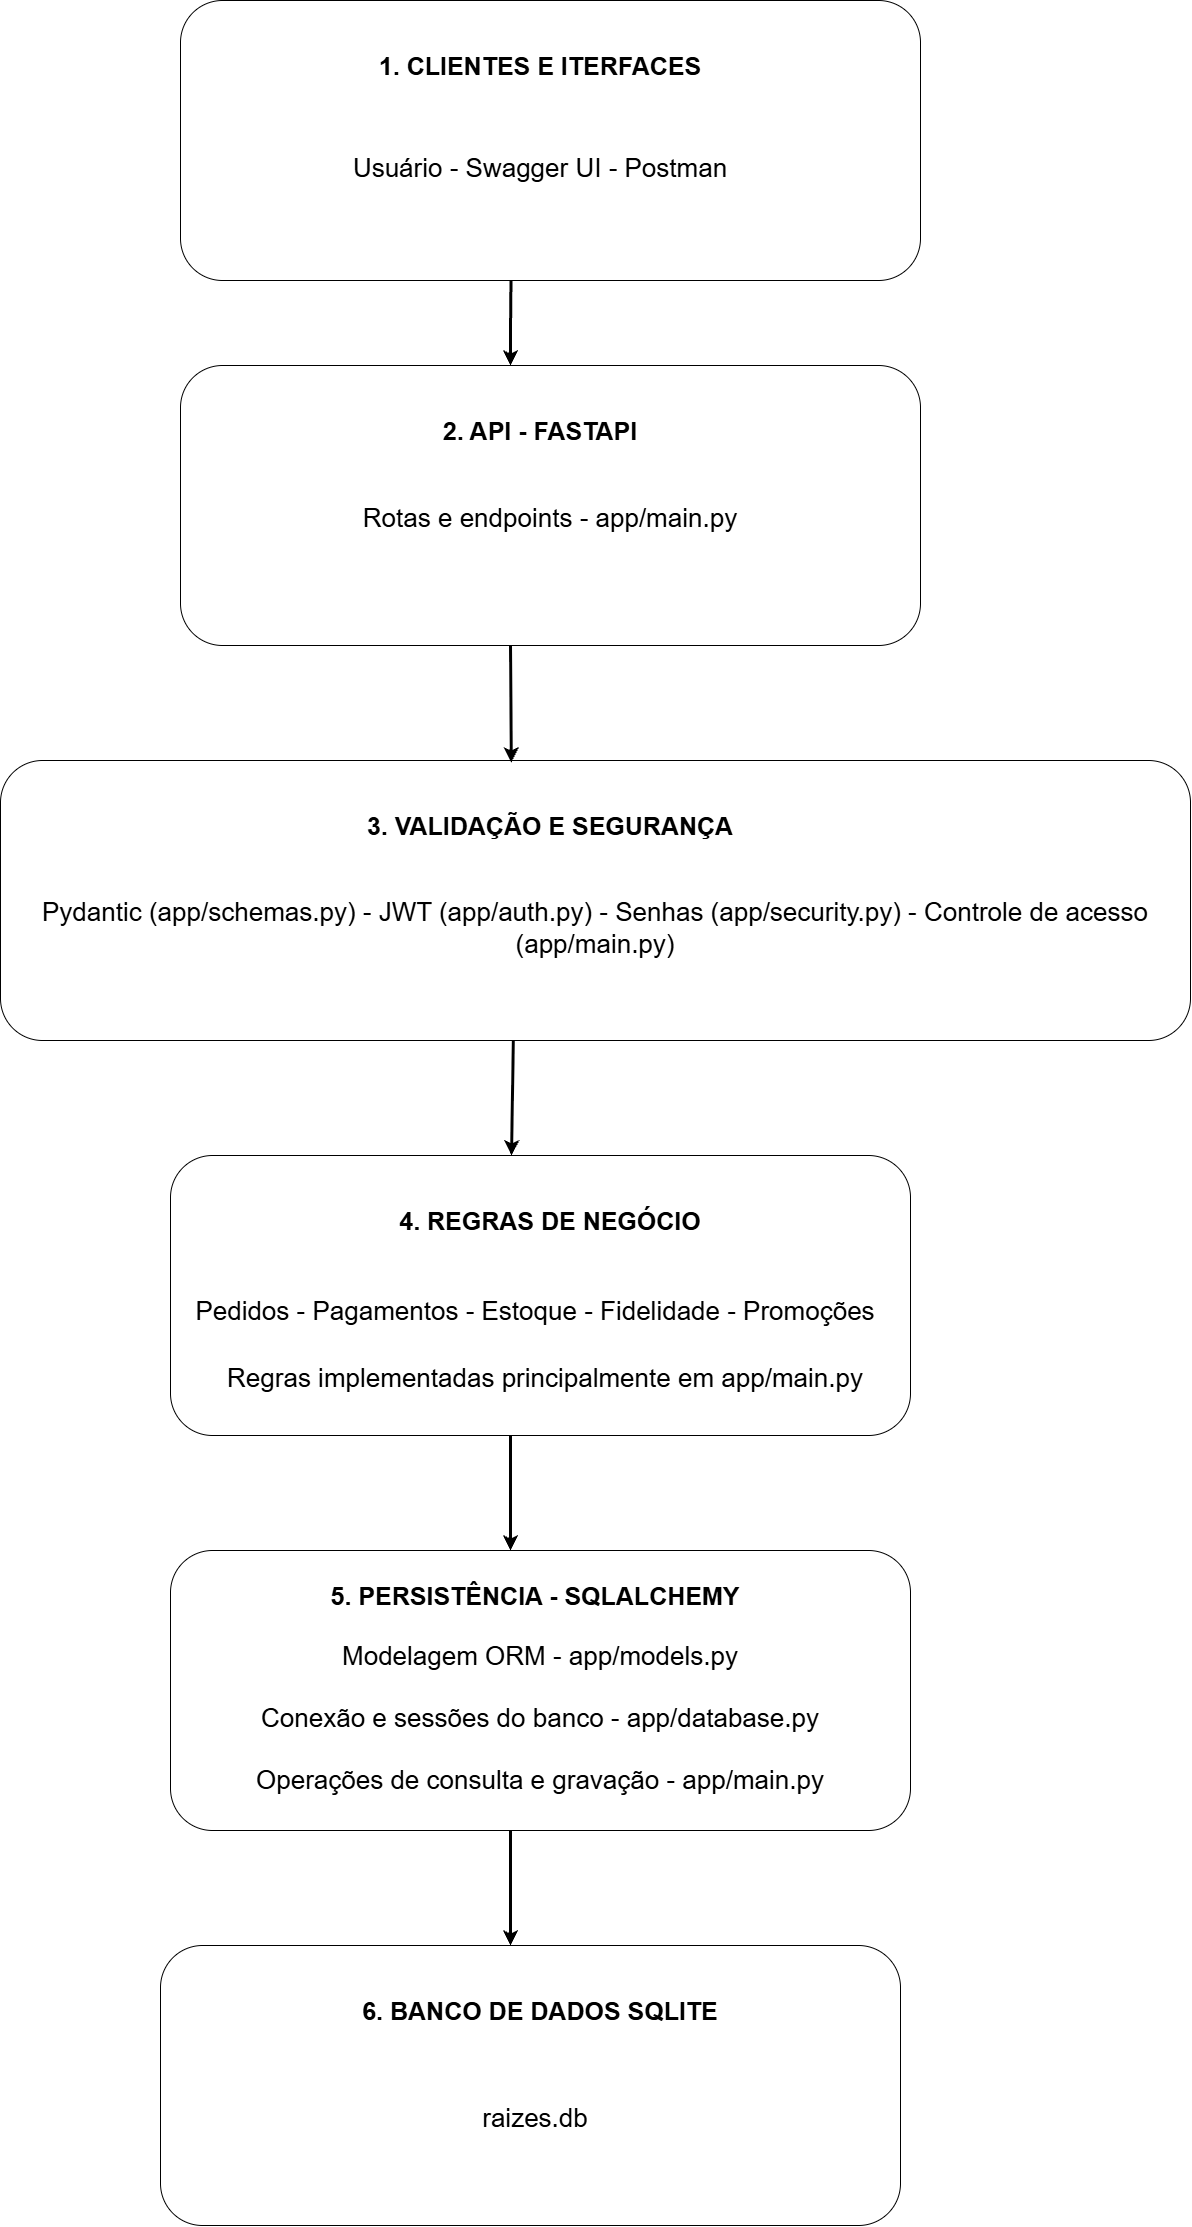

The diagram above was exported from draw.io. Its source (the exported page's mxGraphModel, read from the mxfile embedded in the PNG):
<mxGraphModel dx="2946" dy="1619" grid="1" gridSize="10" guides="1" tooltips="1" connect="1" arrows="1" fold="1" page="1" pageScale="1" pageWidth="1654" pageHeight="1169" math="0" shadow="0">
  <root>
    <mxCell id="0" />
    <mxCell id="1" parent="0" />
    <mxCell id="ZVrp4KXBuQVWSeMvpCL_-1" parent="1" style="rounded=1;whiteSpace=wrap;html=1;roundedPerimeter=1;" value="" vertex="1">
      <mxGeometry height="280" width="740" x="410" y="80" as="geometry" />
    </mxCell>
    <mxCell id="ZVrp4KXBuQVWSeMvpCL_-2" parent="1" style="rounded=1;whiteSpace=wrap;html=1;roundedPerimeter=1;" value="" vertex="1">
      <mxGeometry height="280" width="740" x="410" y="445" as="geometry" />
    </mxCell>
    <mxCell id="ZVrp4KXBuQVWSeMvpCL_-3" parent="1" style="rounded=1;whiteSpace=wrap;html=1;roundedPerimeter=1;" value="" vertex="1">
      <mxGeometry height="280" width="1190" x="230" y="840" as="geometry" />
    </mxCell>
    <mxCell id="ZVrp4KXBuQVWSeMvpCL_-4" parent="1" style="rounded=1;whiteSpace=wrap;html=1;roundedPerimeter=1;" value="" vertex="1">
      <mxGeometry height="280" width="740" x="400" y="1235" as="geometry" />
    </mxCell>
    <mxCell id="ZVrp4KXBuQVWSeMvpCL_-5" parent="1" style="rounded=1;whiteSpace=wrap;html=1;roundedPerimeter=1;" value="" vertex="1">
      <mxGeometry height="280" width="740" x="400" y="1630" as="geometry" />
    </mxCell>
    <mxCell id="ZVrp4KXBuQVWSeMvpCL_-6" parent="1" style="rounded=1;whiteSpace=wrap;html=1;roundedPerimeter=1;" value="" vertex="1">
      <mxGeometry height="280" width="740" x="390" y="2025" as="geometry" />
    </mxCell>
    <mxCell id="ZVrp4KXBuQVWSeMvpCL_-7" parent="1" style="text;html=1;whiteSpace=wrap;strokeColor=none;fillColor=none;align=center;verticalAlign=middle;rounded=0;" value="&lt;b&gt;&lt;font style=&quot;font-size: 25px;&quot;&gt;1. CLIENTES E ITERFACES&lt;/font&gt;&lt;/b&gt;" vertex="1">
      <mxGeometry height="130" width="570" x="485" y="80" as="geometry" />
    </mxCell>
    <mxCell id="ZVrp4KXBuQVWSeMvpCL_-8" parent="1" style="text;html=1;whiteSpace=wrap;strokeColor=none;fillColor=none;align=center;verticalAlign=middle;rounded=0;" value="&lt;font style=&quot;font-size: 26px;&quot;&gt;Usuário - Swagger UI - Postman&lt;/font&gt;" vertex="1">
      <mxGeometry height="155" width="480" x="530" y="170" as="geometry" />
    </mxCell>
    <mxCell id="ZVrp4KXBuQVWSeMvpCL_-12" parent="1" style="text;html=1;whiteSpace=wrap;strokeColor=none;fillColor=none;align=center;verticalAlign=middle;rounded=0;" value="&lt;b&gt;&lt;font style=&quot;font-size: 25px;&quot;&gt;2. API - FASTAPI&lt;/font&gt;&lt;/b&gt;" vertex="1">
      <mxGeometry height="130" width="570" x="485" y="445" as="geometry" />
    </mxCell>
    <mxCell id="ZVrp4KXBuQVWSeMvpCL_-13" parent="1" style="text;html=1;whiteSpace=wrap;strokeColor=none;fillColor=none;align=center;verticalAlign=middle;rounded=0;" value="&lt;span style=&quot;font-size: 26px;&quot;&gt;Rotas e endpoints - app/main.py&lt;/span&gt;" vertex="1">
      <mxGeometry height="155" width="480" x="540" y="520" as="geometry" />
    </mxCell>
    <mxCell id="ZVrp4KXBuQVWSeMvpCL_-14" parent="1" style="text;html=1;whiteSpace=wrap;strokeColor=none;fillColor=none;align=center;verticalAlign=middle;rounded=0;" value="&lt;b&gt;&lt;font style=&quot;font-size: 25px;&quot;&gt;3. VALIDAÇÃO E SEGURANÇA&lt;/font&gt;&lt;/b&gt;" vertex="1">
      <mxGeometry height="130" width="570" x="495" y="840" as="geometry" />
    </mxCell>
    <mxCell id="ZVrp4KXBuQVWSeMvpCL_-15" parent="1" style="text;html=1;whiteSpace=wrap;strokeColor=none;fillColor=none;align=center;verticalAlign=middle;rounded=0;" value="&lt;code&gt;&lt;font style=&quot;font-size: 26px;&quot; face=&quot;Helvetica&quot;&gt;Pydantic (app/schemas.py) - JWT (app/auth.py) - Senhas (app/security.py) - Controle de acesso (app/main.py)&lt;/font&gt;&lt;/code&gt;" vertex="1">
      <mxGeometry height="155" width="1170" x="240" y="930" as="geometry" />
    </mxCell>
    <mxCell id="ZVrp4KXBuQVWSeMvpCL_-16" parent="1" style="text;html=1;whiteSpace=wrap;strokeColor=none;fillColor=none;align=center;verticalAlign=middle;rounded=0;" value="&lt;b&gt;&lt;font style=&quot;font-size: 25px;&quot;&gt;4. REGRAS DE NEGÓCIO&lt;/font&gt;&lt;/b&gt;" vertex="1">
      <mxGeometry height="130" width="570" x="495" y="1235" as="geometry" />
    </mxCell>
    <mxCell id="ZVrp4KXBuQVWSeMvpCL_-17" parent="1" style="text;html=1;whiteSpace=wrap;strokeColor=none;fillColor=none;align=center;verticalAlign=middle;rounded=0;" value="&lt;span style=&quot;font-size: 26px;&quot;&gt;Pedidos - Pagamentos - Estoque - Fidelidade - Promoções&lt;/span&gt;&lt;div&gt;&lt;br&gt;&lt;/div&gt;" vertex="1">
      <mxGeometry height="155" width="730" x="400" y="1320" as="geometry" />
    </mxCell>
    <mxCell id="ZVrp4KXBuQVWSeMvpCL_-18" parent="1" style="text;html=1;whiteSpace=wrap;strokeColor=none;fillColor=none;align=center;verticalAlign=middle;rounded=0;" value="&lt;b&gt;&lt;font style=&quot;font-size: 25px;&quot;&gt;5. PERSISTÊNCIA - SQLALCHEMY&lt;/font&gt;&lt;/b&gt;" vertex="1">
      <mxGeometry height="130" width="570" x="480" y="1610" as="geometry" />
    </mxCell>
    <mxCell id="ZVrp4KXBuQVWSeMvpCL_-19" parent="1" style="text;html=1;whiteSpace=wrap;strokeColor=none;fillColor=none;align=center;verticalAlign=middle;rounded=0;" value="&lt;span style=&quot;font-size: 26px;&quot;&gt;Modelagem ORM - app/models.py&lt;/span&gt;&lt;div&gt;&lt;span style=&quot;font-size: 26px;&quot;&gt;&lt;br&gt;&lt;/span&gt;&lt;/div&gt;&lt;div&gt;&lt;span style=&quot;font-size: 26px;&quot;&gt;Conexão e sessões do banco - app/database.py&lt;/span&gt;&lt;/div&gt;&lt;div&gt;&lt;span style=&quot;font-size: 26px;&quot;&gt;&lt;br&gt;&lt;/span&gt;&lt;/div&gt;&lt;div&gt;&lt;span style=&quot;font-size: 26px;&quot;&gt;Operações de consulta e gravação - app/main.py&lt;/span&gt;&lt;/div&gt;" vertex="1">
      <mxGeometry height="155" width="660" x="440" y="1720" as="geometry" />
    </mxCell>
    <mxCell id="ZVrp4KXBuQVWSeMvpCL_-20" parent="1" style="text;html=1;whiteSpace=wrap;strokeColor=none;fillColor=none;align=center;verticalAlign=middle;rounded=0;" value="&lt;b&gt;&lt;font style=&quot;font-size: 25px;&quot;&gt;6. BANCO DE DADOS SQLITE&lt;/font&gt;&lt;/b&gt;" vertex="1">
      <mxGeometry height="130" width="570" x="485" y="2025" as="geometry" />
    </mxCell>
    <mxCell id="ZVrp4KXBuQVWSeMvpCL_-21" parent="1" style="text;html=1;whiteSpace=wrap;strokeColor=none;fillColor=none;align=center;verticalAlign=middle;rounded=0;" value="&lt;span style=&quot;font-size: 26px;&quot;&gt;raizes.db&lt;/span&gt;" vertex="1">
      <mxGeometry height="155" width="560" x="485" y="2120" as="geometry" />
    </mxCell>
    <mxCell id="ZVrp4KXBuQVWSeMvpCL_-23" edge="1" parent="1" style="endArrow=classic;html=1;rounded=0;defaultLabelBackgroundColor=page;labelPadding=0 4;exitX=0.487;exitY=1.006;exitDx=0;exitDy=0;entryX=0.5;entryY=0;entryDx=0;entryDy=0;strokeWidth=3;" value="">
      <mxGeometry height="50" relative="1" width="50" x="0.0117" as="geometry">
        <Array as="points">
          <mxPoint x="740" y="410" />
        </Array>
        <mxPoint x="740.4940711462455" y="359.9999999999998" as="sourcePoint" />
        <mxPoint x="740" y="445" as="targetPoint" />
      </mxGeometry>
    </mxCell>
    <mxCell id="ZVrp4KXBuQVWSeMvpCL_-24" edge="1" parent="1" style="endArrow=classic;html=1;rounded=0;defaultLabelBackgroundColor=page;labelPadding=0 4;exitX=0.484;exitY=1.007;exitDx=0;exitDy=0;strokeWidth=3;entryX=0.481;entryY=0.015;entryDx=0;entryDy=0;entryPerimeter=0;" value="">
      <mxGeometry height="50" relative="1" width="50" as="geometry">
        <mxPoint x="740.0034714003942" y="725.0000000000002" as="sourcePoint" />
        <mxPoint x="740.85" y="841.95" as="targetPoint" />
      </mxGeometry>
    </mxCell>
    <mxCell id="Lwq714sD8kfwPYkgD7ip-1" edge="1" parent="1" source="ZVrp4KXBuQVWSeMvpCL_-3" style="endArrow=classic;html=1;rounded=0;defaultLabelBackgroundColor=page;labelPadding=0 4;exitX=0.43;exitY=1.007;exitDx=0;exitDy=0;strokeWidth=3;entryX=0.481;entryY=0.015;entryDx=0;entryDy=0;entryPerimeter=0;" value="">
      <mxGeometry height="50" relative="1" width="50" as="geometry">
        <mxPoint x="740" y="1118" as="sourcePoint" />
        <mxPoint x="741" y="1235" as="targetPoint" />
      </mxGeometry>
    </mxCell>
    <mxCell id="Lwq714sD8kfwPYkgD7ip-2" edge="1" parent="1" style="endArrow=classic;html=1;rounded=0;defaultLabelBackgroundColor=page;labelPadding=0 4;exitX=0.447;exitY=1;exitDx=0;exitDy=0;strokeWidth=3;entryX=0.481;entryY=0.015;entryDx=0;entryDy=0;entryPerimeter=0;" value="">
      <mxGeometry height="50" relative="1" width="50" as="geometry">
        <mxPoint x="740" y="1515" as="sourcePoint" />
        <mxPoint x="740" y="1630" as="targetPoint" />
      </mxGeometry>
    </mxCell>
    <mxCell id="Lwq714sD8kfwPYkgD7ip-3" edge="1" parent="1" style="endArrow=classic;html=1;rounded=0;defaultLabelBackgroundColor=page;labelPadding=0 4;exitX=0.447;exitY=1;exitDx=0;exitDy=0;strokeWidth=3;entryX=0.481;entryY=0.015;entryDx=0;entryDy=0;entryPerimeter=0;" value="">
      <mxGeometry height="50" relative="1" width="50" as="geometry">
        <mxPoint x="740" y="1910" as="sourcePoint" />
        <mxPoint x="740" y="2025" as="targetPoint" />
      </mxGeometry>
    </mxCell>
    <mxCell id="Lwq714sD8kfwPYkgD7ip-4" parent="1" style="text;html=1;whiteSpace=wrap;strokeColor=none;fillColor=none;align=center;verticalAlign=middle;rounded=0;" value="&lt;div&gt;&lt;span style=&quot;font-size: 26px;&quot;&gt;Regras implementadas principalmente em app/main.py&lt;/span&gt;&lt;/div&gt;" vertex="1">
      <mxGeometry height="155" width="730" x="410" y="1380" as="geometry" />
    </mxCell>
  </root>
</mxGraphModel>